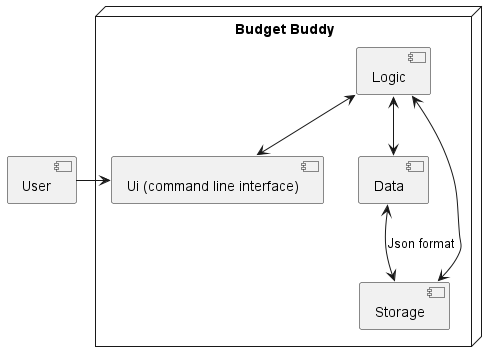

The diagram above was rendered by PlantUML. Its source (embedded in the PNG):
@startuml
node "Budget Buddy" {
    [Ui (command line interface)]
    [Logic]
    [Data]
    [Storage]

}

[User] -> [Ui (command line interface)]
[Logic] <--> [Ui (command line interface)]
[Logic] <--> [Data]
[Data] <--> [Storage] : Json format
[Logic] <--> [Storage]
@enduml